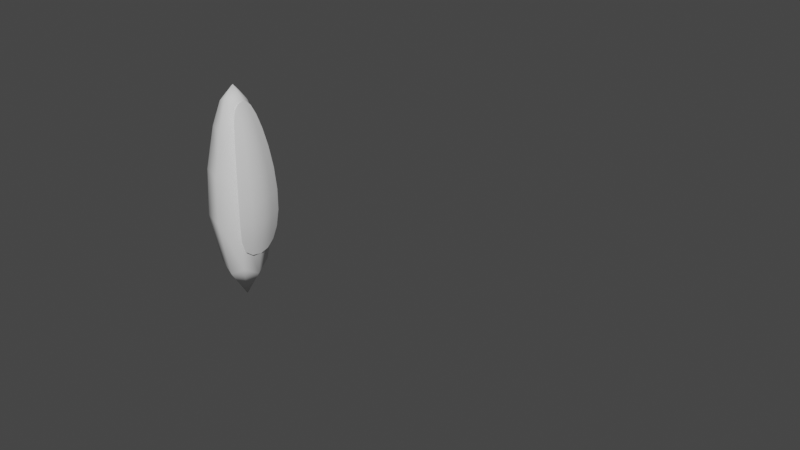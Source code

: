 # Source: leaf_testing.blend  (saved by Blender 3.6.11; exported with 4.5.12 LTS)
import bpy
from mathutils import Matrix  # noqa: F401  (used for matrix-valued properties, if any)

bpy.ops.wm.read_factory_settings(use_empty=True)
scene = bpy.context.scene
scene.name = 'Scene'

# ---- collections
col_collection = bpy.data.collections.new('Collection'); scene.collection.children.link(col_collection)

# ---- world
world_world = bpy.data.worlds.new('World'); scene.world = world_world
world_world.use_nodes = True; world_world.node_tree.nodes.clear()
_N = world_world.node_tree.nodes; _L = world_world.node_tree.links
n0 = _N.new('ShaderNodeOutputWorld'); n0.name = 'World Output'; n0.location = (300, 300)
n1 = _N.new('ShaderNodeBackground'); n1.name = 'Background'; n1.location = (10, 300)
n1.inputs[0].default_value = (0.05088, 0.05088, 0.05088, 1.0)
_L.new(n1.outputs[0], n0.inputs[0])
n0.is_active_output = True
world_world.color = (0.05088, 0.05088, 0.05088)
world_world.use_sun_shadow = False
world_world.sun_shadow_jitter_overblur = 0.0

# ---- meshes
me_cube_001 = bpy.data.meshes.new('Cube.001')
me_cube_001.from_pydata([(0.008378, 0.008378, 0.14), (0.01468, 0.01468, -0.01735), (0.008378, -0.008378, 0.14), (0.01468, -0.01468, -0.01735), (-0.008378, 0.008378, 0.14), (-0.01468, 0.01468, -0.01735), (-0.008378, -0.008378, 0.14), (-0.01468, -0.01468, -0.01735), (0.01948, 0.01948, 0.07579), (-0.01948, 0.01948, 0.07579), (-0.01948, -0.01948, 0.07579), (0.01948, -0.01948, 0.07579), (9.324e-11, -0.009361, 0.1445), (-1.093e-10, -0.01789, -0.02603), (0.009361, -1.554e-10, 0.1445), (0.02095, 0.02095, 0.03012), (-9.324e-11, 0.009361, 0.1445), (5.467e-11, 0.01789, -0.02603), (-0.01789, -2.734e-11, -0.02603), (-0.02095, 0.02095, 0.03012), (-0.0139, -0.0139, 0.1167), (-0.009361, -9.324e-11, 0.1445), (0.02095, -0.02095, 0.03012), (0.01789, -5.467e-11, -0.02603), (0.0139, 0.0139, 0.1167), (-0.0139, 0.0139, 0.1167), (-0.02095, -0.02095, 0.03012), (0.0139, -0.0139, 0.1167), (0.02678, 3.108e-10, 0.07579), (6.216e-11, -0.02678, 0.07579), (-0.02678, -6.216e-11, 0.07579), (-6.216e-11, 0.02678, 0.07579), (1.554e-10, 4.351e-10, -0.0539), (-4.662e-11, 0.01894, 0.1171), (-0.01894, -4.662e-11, 0.1171), (4.662e-11, -0.01894, 0.1171), (0.0, 1.243e-10, 0.1544), (0.01894, -2.02e-10, 0.1171), (0.02883, 1.554e-10, 0.02955), (1.554e-10, -0.02883, 0.02955), (-0.02883, -1.554e-10, 0.02955), (-1.554e-10, 0.02883, 0.02955)], [], [(5, 17, 32, 18), (17, 1, 23, 32), (32, 23, 3, 13), (18, 32, 13, 7), (9, 25, 33, 31), (25, 4, 16, 33), (33, 16, 0, 24), (31, 33, 24, 8), (10, 20, 34, 30), (20, 6, 21, 34), (34, 21, 4, 25), (30, 34, 25, 9), (11, 27, 35, 29), (27, 2, 12, 35), (35, 12, 6, 20), (29, 35, 20, 10), (0, 16, 36, 14), (16, 4, 21, 36), (36, 21, 6, 12), (14, 36, 12, 2), (8, 24, 37, 28), (24, 0, 14, 37), (37, 14, 2, 27), (28, 37, 27, 11), (1, 15, 38, 23), (15, 8, 28, 38), (38, 28, 11, 22), (23, 38, 22, 3), (3, 22, 39, 13), (22, 11, 29, 39), (39, 29, 10, 26), (13, 39, 26, 7), (7, 26, 40, 18), (26, 10, 30, 40), (40, 30, 9, 19), (18, 40, 19, 5), (5, 19, 41, 17), (19, 9, 31, 41), (41, 31, 8, 15), (17, 41, 15, 1)])
me_cube_001.polygons.foreach_set('use_smooth', [True] * 40)
_uv = me_cube_001.uv_layers.new(name='UVMap')
_uv.uv.foreach_set('vector', [0.375, 0.0, 0.5, 0.0, 0.5, 0.125, 0.375, 0.125, 0.5, 0.0, 0.625, 0.0, 0.625, 0.125, 0.5, 0.125, 0.5, 0.125, 0.625, 0.125, 0.625, 0.25, 0.5, 0.25, 0.375, 0.125, 0.5, 0.125, 0.5, 0.25, 0.375, 0.25, 0.5206, 0.25, 0.5728, 0.25, 0.5722, 0.375, 0.5149, 0.375, 0.5728, 0.25, 0.625, 0.25, 0.625, 0.375, 0.5722, 0.375, 0.5722, 0.375, 0.625, 0.375, 0.625, 0.5, 0.5728, 0.5, 0.5149, 0.375, 0.5722, 0.375, 0.5728, 0.5, 0.5206, 0.5, 0.5206, 0.5, 0.5728, 0.5, 0.5722, 0.625, 0.5149, 0.625, 0.5728, 0.5, 0.625, 0.5, 0.625, 0.625, 0.5722, 0.625, 0.5722, 0.625, 0.625, 0.625, 0.625, 0.75, 0.5728, 0.75, 0.5149, 0.625, 0.5722, 0.625, 0.5728, 0.75, 0.5206, 0.75, 0.5206, 0.75, 0.5728, 0.75, 0.5722, 0.875, 0.5149, 0.875, 0.5728, 0.75, 0.625, 0.75, 0.625, 0.875, 0.5722, 0.875, 0.5722, 0.875, 0.625, 0.875, 0.625, 1.0, 0.5728, 1.0, 0.5149, 0.875, 0.5722, 0.875, 0.5728, 1.0, 0.5206, 1.0, 0.125, 0.5, 0.25, 0.5, 0.25, 0.625, 0.125, 0.625, 0.25, 0.5, 0.375, 0.5, 0.375, 0.625, 0.25, 0.625, 0.25, 0.625, 0.375, 0.625, 0.375, 0.75, 0.25, 0.75, 0.125, 0.625, 0.25, 0.625, 0.25, 0.75, 0.125, 0.75, 0.7706, 0.5, 0.8228, 0.5, 0.8222, 0.625, 0.7649, 0.625, 0.8228, 0.5, 0.875, 0.5, 0.875, 0.625, 0.8222, 0.625, 0.8222, 0.625, 0.875, 0.625, 0.875, 0.75, 0.8228, 0.75, 0.7649, 0.625, 0.8222, 0.625, 0.8228, 0.75, 0.7706, 0.75, 0.625, 0.5, 0.6978, 0.5, 0.6972, 0.625, 0.625, 0.625, 0.6978, 0.5, 0.7706, 0.5, 0.7649, 0.625, 0.6972, 0.625, 0.6972, 0.625, 0.7649, 0.625, 0.7706, 0.75, 0.6978, 0.75, 0.625, 0.625, 0.6972, 0.625, 0.6978, 0.75, 0.625, 0.75, 0.375, 0.75, 0.4478, 0.75, 0.4472, 0.875, 0.375, 0.875, 0.4478, 0.75, 0.5206, 0.75, 0.5149, 0.875, 0.4472, 0.875, 0.4472, 0.875, 0.5149, 0.875, 0.5206, 1.0, 0.4478, 1.0, 0.375, 0.875, 0.4472, 0.875, 0.4478, 1.0, 0.375, 1.0, 0.375, 0.5, 0.4478, 0.5, 0.4472, 0.625, 0.375, 0.625, 0.4478, 0.5, 0.5206, 0.5, 0.5149, 0.625, 0.4472, 0.625, 0.4472, 0.625, 0.5149, 0.625, 0.5206, 0.75, 0.4478, 0.75, 0.375, 0.625, 0.4472, 0.625, 0.4478, 0.75, 0.375, 0.75, 0.375, 0.25, 0.4478, 0.25, 0.4472, 0.375, 0.375, 0.375, 0.4478, 0.25, 0.5206, 0.25, 0.5149, 0.375, 0.4472, 0.375, 0.4472, 0.375, 0.5149, 0.375, 0.5206, 0.5, 0.4478, 0.5, 0.375, 0.375, 0.4472, 0.375, 0.4478, 0.5, 0.375, 0.5])
me_cube_001.update()
me_cube_002 = bpy.data.meshes.new('Cube.002')
me_cube_002.from_pydata([(0.01112, 0.009311, 0.1353), (0.02117, 0.01724, 0.004516), (0.01112, -0.009311, 0.1353), (0.02117, -0.01724, 0.004516), (0.02212, 0.02212, 0.07489), (0.02212, -0.02212, 0.07489), (0.01063, 1.829e-11, 0.1411), (0.02354, 0.02354, 0.03282), (0.02354, -0.02354, 0.03282), (0.02251, 0.0, -0.003265), (0.01637, 0.01637, 0.1131), (0.01637, -0.01637, 0.1131), (0.02763, 3.659e-11, 0.07488), (0.0201, 5.488e-11, 0.1137), (0.02909, -3.659e-11, 0.03191), (0.01055, 0.004861, 0.1399), (0.01055, -0.004861, 0.1399), (0.02355, 0.02355, 0.05318), (0.0222, 0.02171, 0.01621), (0.02355, -0.02355, 0.05318), (0.0222, -0.02171, 0.01621), (0.02181, -0.009516, -0.001553), (0.02181, 0.009516, -0.001553), (0.01327, 0.01304, 0.1264), (0.01955, 0.01955, 0.09545), (0.01327, -0.01304, 0.1264), (0.01955, -0.01955, 0.09545), (0.02591, 0.01106, 0.07488), (0.02591, -0.01106, 0.07488), (0.01893, 0.008187, 0.1135), (0.01545, 2.744e-11, 0.1284), (0.01893, -0.008187, 0.1135), (0.02433, 1.463e-10, 0.09563), (0.02735, 0.01177, 0.0322), (0.0294, 7.317e-11, 0.05292), (0.02735, -0.01177, 0.0322), (0.02646, -7.317e-11, 0.01351), (0.02284, 0.009773, 0.09558), (0.01475, 0.006545, 0.1278), (0.01475, -0.006545, 0.1278), (0.02284, -0.009773, 0.09558), (0.0251, 0.01095, 0.01428), (0.02758, 0.01178, 0.053), (0.02758, -0.01178, 0.053), (0.0251, -0.01095, 0.01428)], [], [(4, 24, 37, 27), (24, 10, 29, 37), (37, 29, 13, 32), (27, 37, 32, 12), (10, 23, 38, 29), (23, 0, 15, 38), (38, 15, 6, 30), (29, 38, 30, 13), (13, 30, 39, 31), (30, 6, 16, 39), (39, 16, 2, 25), (31, 39, 25, 11), (12, 32, 40, 28), (32, 13, 31, 40), (40, 31, 11, 26), (28, 40, 26, 5), (1, 18, 41, 22), (18, 7, 33, 41), (41, 33, 14, 36), (22, 41, 36, 9), (7, 17, 42, 33), (17, 4, 27, 42), (42, 27, 12, 34), (33, 42, 34, 14), (14, 34, 43, 35), (34, 12, 28, 43), (43, 28, 5, 19), (35, 43, 19, 8), (9, 36, 44, 21), (36, 14, 35, 44), (44, 35, 8, 20), (21, 44, 20, 3)])
me_cube_002.polygons.foreach_set('use_smooth', [True] * 32)
_uv = me_cube_002.uv_layers.new(name='UVMap')
_uv.uv.foreach_set('vector', [0.7706, 0.5, 0.7967, 0.5, 0.795, 0.5625, 0.7656, 0.5625, 0.7967, 0.5, 0.8228, 0.5, 0.8222, 0.5625, 0.795, 0.5625, 0.795, 0.5625, 0.8222, 0.5625, 0.8219, 0.625, 0.7943, 0.625, 0.7656, 0.5625, 0.795, 0.5625, 0.7943, 0.625, 0.7645, 0.625, 0.8228, 0.5, 0.8489, 0.5, 0.8487, 0.5625, 0.8222, 0.5625, 0.8489, 0.5, 0.875, 0.5, 0.875, 0.5625, 0.8487, 0.5625, 0.8487, 0.5625, 0.875, 0.5625, 0.875, 0.625, 0.8487, 0.625, 0.8222, 0.5625, 0.8487, 0.5625, 0.8487, 0.625, 0.8219, 0.625, 0.8219, 0.625, 0.8487, 0.625, 0.8487, 0.6875, 0.8222, 0.6875, 0.8487, 0.625, 0.875, 0.625, 0.875, 0.6875, 0.8487, 0.6875, 0.8487, 0.6875, 0.875, 0.6875, 0.875, 0.75, 0.8489, 0.75, 0.8222, 0.6875, 0.8487, 0.6875, 0.8489, 0.75, 0.8228, 0.75, 0.7645, 0.625, 0.7943, 0.625, 0.795, 0.6875, 0.7656, 0.6875, 0.7943, 0.625, 0.8219, 0.625, 0.8222, 0.6875, 0.795, 0.6875, 0.795, 0.6875, 0.8222, 0.6875, 0.8228, 0.75, 0.7967, 0.75, 0.7656, 0.6875, 0.795, 0.6875, 0.7967, 0.75, 0.7706, 0.75, 0.625, 0.5, 0.6614, 0.5, 0.6612, 0.5625, 0.625, 0.5625, 0.6614, 0.5, 0.6978, 0.5, 0.6972, 0.5625, 0.6612, 0.5625, 0.6612, 0.5625, 0.6972, 0.5625, 0.6969, 0.625, 0.6612, 0.625, 0.625, 0.5625, 0.6612, 0.5625, 0.6612, 0.625, 0.625, 0.625, 0.6978, 0.5, 0.7342, 0.5, 0.7325, 0.5625, 0.6972, 0.5625, 0.7342, 0.5, 0.7706, 0.5, 0.7656, 0.5625, 0.7325, 0.5625, 0.7325, 0.5625, 0.7656, 0.5625, 0.7645, 0.625, 0.7318, 0.625, 0.6972, 0.5625, 0.7325, 0.5625, 0.7318, 0.625, 0.6969, 0.625, 0.6969, 0.625, 0.7318, 0.625, 0.7325, 0.6875, 0.6972, 0.6875, 0.7318, 0.625, 0.7645, 0.625, 0.7656, 0.6875, 0.7325, 0.6875, 0.7325, 0.6875, 0.7656, 0.6875, 0.7706, 0.75, 0.7342, 0.75, 0.6972, 0.6875, 0.7325, 0.6875, 0.7342, 0.75, 0.6978, 0.75, 0.625, 0.625, 0.6612, 0.625, 0.6612, 0.6875, 0.625, 0.6875, 0.6612, 0.625, 0.6969, 0.625, 0.6972, 0.6875, 0.6612, 0.6875, 0.6612, 0.6875, 0.6972, 0.6875, 0.6978, 0.75, 0.6614, 0.75, 0.625, 0.6875, 0.6612, 0.6875, 0.6614, 0.75, 0.625, 0.75])
me_cube_002.update()

# ---- objects
ob_cube = bpy.data.objects.new('Cube', me_cube_001)
ob_cube_001 = bpy.data.objects.new('Cube.001', me_cube_002)

# ---- transforms, parenting, visibility, modifiers, constraints
ob_cube.location = (0.0, 0.0, 0.0)
ob_cube_001.location = (0.0, 0.0, 0.0)

# ---- collection membership
col_collection.objects.link(ob_cube)
col_collection.objects.link(ob_cube_001)

# ---- scene / render settings (as saved in the file)
scene.frame_start = 1; scene.frame_end = 250; scene.frame_set(1)
scene.render.engine = 'BLENDER_EEVEE_NEXT'
scene.cycles.sampling_pattern = 'TABULATED_SOBOL'
scene.view_settings.view_transform = 'Filmic'
bpy.context.view_layer.update()

# ---- added for rendering (the .blend has no active camera and no usable light): camera, sun
cam_auto = bpy.data.cameras.new('AutoCamera')
cam_auto.lens = 50.0
cam_auto.sensor_width = 36.0
cam_auto.clip_end = 1000.0
ob_auto_camera = bpy.data.objects.new('AutoCamera', cam_auto)
scene.collection.objects.link(ob_auto_camera)
ob_auto_camera.location = (0.690389, -0.603496, 0.481961)
ob_auto_camera.rotation_euler = (1.09748, -7.21219e-08, 0.694738)
scene.camera = ob_auto_camera
light_auto_sun = bpy.data.lights.new('AutoSun', 'SUN')
light_auto_sun.energy = 3.0
light_auto_sun.angle = 0.0523599
ob_auto_sun = bpy.data.objects.new('AutoSun', light_auto_sun)
scene.collection.objects.link(ob_auto_sun)
ob_auto_sun.rotation_euler = (0.872665, 0.174533, 0.523599)
bpy.context.view_layer.update()
